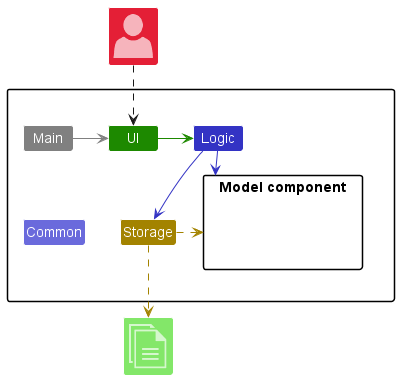

The diagram above was rendered by PlantUML. Its source (embedded in the PNG):
@startuml
!include <office/Concepts/documents>
!include <office/Users/user>
!include style.puml

Package " " {
    Class UI UI_COLOR
    Class Logic LOGIC_COLOR
    Class Storage STORAGE_COLOR
    Package "Model component" {
	Class DummyModel #FFFFFF
    }
    Class Main #grey
    Class Common LOGIC_COLOR_T2
}

Class "<$user>" as User MODEL_COLOR_T2
Class "<$documents>" as File UI_COLOR_T1

User .down.> UI
UI -right[UI_COLOR]> Logic

Logic -down[LOGIC_COLOR]-> "Model component"
Logic -down[LOGIC_COLOR]-> Storage

Main -right[#grey]-> UI
Main -down[hidden]-> Common

Storage .right[STORAGE_COLOR].> "Model component"
Storage .down[STORAGE_COLOR].>File

@enduml